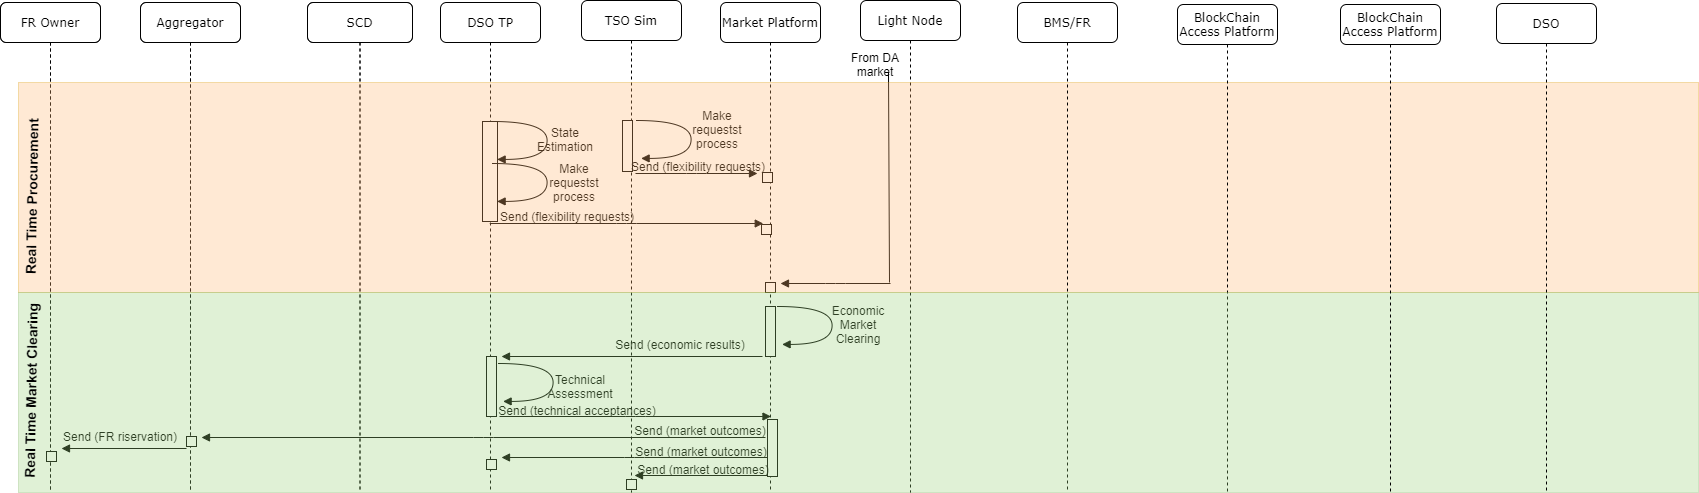

The diagram above was exported from draw.io. Its source (the exported page's mxGraphModel, read from the mxfile embedded in the PNG):
<mxGraphModel dx="868" dy="401" grid="1" gridSize="10" guides="1" tooltips="1" connect="1" arrows="1" fold="1" page="1" pageScale="1" pageWidth="1100" pageHeight="850" background="#ffffff" math="0" shadow="0">
  <root>
    <mxCell id="0" />
    <mxCell id="1" parent="0" />
    <mxCell id="7baba1c4bc27f4b0-2" value="Aggregator" style="shape=umlLifeline;perimeter=lifelinePerimeter;whiteSpace=wrap;html=1;container=1;collapsible=0;recursiveResize=0;outlineConnect=0;rounded=1;shadow=0;comic=0;labelBackgroundColor=none;strokeWidth=1;fontFamily=Verdana;fontSize=12;align=center;" parent="1" vertex="1">
      <mxGeometry x="240" y="80" width="100" height="490" as="geometry" />
    </mxCell>
    <mxCell id="7baba1c4bc27f4b0-3" value="SCD" style="shape=umlLifeline;perimeter=lifelinePerimeter;whiteSpace=wrap;html=1;container=1;collapsible=0;recursiveResize=0;outlineConnect=0;rounded=1;shadow=0;comic=0;labelBackgroundColor=none;strokeWidth=1;fontFamily=Verdana;fontSize=12;align=center;" parent="1" vertex="1">
      <mxGeometry x="407" y="80" width="105" height="490" as="geometry" />
    </mxCell>
    <mxCell id="7baba1c4bc27f4b0-4" value="DSO TP" style="shape=umlLifeline;perimeter=lifelinePerimeter;whiteSpace=wrap;html=1;container=1;collapsible=0;recursiveResize=0;outlineConnect=0;rounded=1;shadow=0;comic=0;labelBackgroundColor=none;strokeWidth=1;fontFamily=Verdana;fontSize=12;align=center;" parent="1" vertex="1">
      <mxGeometry x="540" y="80" width="100" height="490" as="geometry" />
    </mxCell>
    <mxCell id="xV6Av-NSIGtkY30hvp8N-32" value="FR Owner" style="shape=umlLifeline;perimeter=lifelinePerimeter;whiteSpace=wrap;html=1;container=1;collapsible=0;recursiveResize=0;outlineConnect=0;rounded=1;shadow=0;comic=0;labelBackgroundColor=none;strokeWidth=1;fontFamily=Verdana;fontSize=12;align=center;" parent="7baba1c4bc27f4b0-4" vertex="1">
      <mxGeometry x="-440" width="100" height="490" as="geometry" />
    </mxCell>
    <mxCell id="xV6Av-NSIGtkY30hvp8N-34" value="Aggregator" style="shape=umlLifeline;perimeter=lifelinePerimeter;whiteSpace=wrap;html=1;container=1;collapsible=0;recursiveResize=0;outlineConnect=0;rounded=1;shadow=0;comic=0;labelBackgroundColor=none;strokeWidth=1;fontFamily=Verdana;fontSize=12;align=center;" parent="7baba1c4bc27f4b0-4" vertex="1">
      <mxGeometry x="-300" width="100" height="490" as="geometry" />
    </mxCell>
    <mxCell id="xV6Av-NSIGtkY30hvp8N-38" value="SCD" style="shape=umlLifeline;perimeter=lifelinePerimeter;whiteSpace=wrap;html=1;container=1;collapsible=0;recursiveResize=0;outlineConnect=0;rounded=1;shadow=0;comic=0;labelBackgroundColor=none;strokeWidth=1;fontFamily=Verdana;fontSize=12;align=center;" parent="7baba1c4bc27f4b0-4" vertex="1">
      <mxGeometry x="-133" width="105" height="490" as="geometry" />
    </mxCell>
    <mxCell id="7baba1c4bc27f4b0-5" value="TSO Sim" style="shape=umlLifeline;perimeter=lifelinePerimeter;whiteSpace=wrap;html=1;container=1;collapsible=0;recursiveResize=0;outlineConnect=0;rounded=1;shadow=0;comic=0;labelBackgroundColor=none;strokeWidth=1;fontFamily=Verdana;fontSize=12;align=center;" parent="1" vertex="1">
      <mxGeometry x="681" y="78" width="100" height="492" as="geometry" />
    </mxCell>
    <mxCell id="7baba1c4bc27f4b0-6" value="Market Platform" style="shape=umlLifeline;perimeter=lifelinePerimeter;whiteSpace=wrap;html=1;container=1;collapsible=0;recursiveResize=0;outlineConnect=0;rounded=1;shadow=0;comic=0;labelBackgroundColor=none;strokeWidth=1;fontFamily=Verdana;fontSize=12;align=center;" parent="1" vertex="1">
      <mxGeometry x="820" y="80" width="100" height="490" as="geometry" />
    </mxCell>
    <mxCell id="xV6Av-NSIGtkY30hvp8N-94" value="" style="html=1;points=[];perimeter=orthogonalPerimeter;rounded=0;shadow=0;comic=0;labelBackgroundColor=none;strokeWidth=1;fontFamily=Verdana;fontSize=12;align=center;" parent="7baba1c4bc27f4b0-6" vertex="1">
      <mxGeometry x="45" y="280" width="10" height="10" as="geometry" />
    </mxCell>
    <mxCell id="7baba1c4bc27f4b0-7" value="Light Node" style="shape=umlLifeline;perimeter=lifelinePerimeter;whiteSpace=wrap;html=1;container=1;collapsible=0;recursiveResize=0;outlineConnect=0;rounded=1;shadow=0;comic=0;labelBackgroundColor=none;strokeWidth=1;fontFamily=Verdana;fontSize=12;align=center;" parent="1" vertex="1">
      <mxGeometry x="960" y="78" width="100" height="492" as="geometry" />
    </mxCell>
    <mxCell id="7baba1c4bc27f4b0-8" value="FR Owner" style="shape=umlLifeline;perimeter=lifelinePerimeter;whiteSpace=wrap;html=1;container=1;collapsible=0;recursiveResize=0;outlineConnect=0;rounded=1;shadow=0;comic=0;labelBackgroundColor=none;strokeWidth=1;fontFamily=Verdana;fontSize=12;align=center;" parent="1" vertex="1">
      <mxGeometry x="100" y="80" width="100" height="490" as="geometry" />
    </mxCell>
    <mxCell id="xV6Av-NSIGtkY30hvp8N-44" value="" style="html=1;points=[];perimeter=orthogonalPerimeter;rounded=0;shadow=0;comic=0;labelBackgroundColor=none;strokeWidth=1;fontFamily=Verdana;fontSize=12;align=center;" parent="1" vertex="1">
      <mxGeometry x="722" y="198" width="10" height="51" as="geometry" />
    </mxCell>
    <mxCell id="xV6Av-NSIGtkY30hvp8N-45" value="" style="html=1;points=[];perimeter=orthogonalPerimeter;rounded=0;shadow=0;comic=0;labelBackgroundColor=none;strokeWidth=1;fontFamily=Verdana;fontSize=12;align=center;" parent="1" vertex="1">
      <mxGeometry x="862" y="250" width="10" height="10" as="geometry" />
    </mxCell>
    <mxCell id="xV6Av-NSIGtkY30hvp8N-46" value="" style="html=1;points=[];perimeter=orthogonalPerimeter;rounded=0;shadow=0;comic=0;labelBackgroundColor=none;strokeWidth=1;fontFamily=Verdana;fontSize=12;align=center;" parent="1" vertex="1">
      <mxGeometry x="861" y="302" width="10" height="10" as="geometry" />
    </mxCell>
    <mxCell id="xV6Av-NSIGtkY30hvp8N-47" value="" style="html=1;points=[];perimeter=orthogonalPerimeter;rounded=0;shadow=0;comic=0;labelBackgroundColor=none;strokeWidth=1;fontFamily=Verdana;fontSize=12;align=center;" parent="1" vertex="1">
      <mxGeometry x="582" y="199" width="15" height="100" as="geometry" />
    </mxCell>
    <mxCell id="xV6Av-NSIGtkY30hvp8N-49" value="" style="html=1;verticalAlign=bottom;endArrow=block;labelBackgroundColor=none;fontFamily=Verdana;fontSize=12;elbow=vertical;edgeStyle=orthogonalEdgeStyle;curved=1;entryX=1;entryY=0.286;entryPerimeter=0;exitX=1.038;exitY=0.345;exitPerimeter=0;" parent="1" edge="1">
      <mxGeometry relative="1" as="geometry">
        <mxPoint x="592" y="199" as="sourcePoint" />
        <mxPoint x="596.6199999999999" y="236.92000000000007" as="targetPoint" />
        <Array as="points">
          <mxPoint x="646.6199999999999" y="198.89999999999998" />
          <mxPoint x="646.6199999999999" y="236.89999999999998" />
        </Array>
      </mxGeometry>
    </mxCell>
    <mxCell id="xV6Av-NSIGtkY30hvp8N-50" value="Make requestst process" style="text;html=1;strokeColor=none;fillColor=none;align=center;verticalAlign=middle;whiteSpace=wrap;rounded=0;" parent="1" vertex="1">
      <mxGeometry x="633" y="250" width="82" height="20" as="geometry" />
    </mxCell>
    <mxCell id="xV6Av-NSIGtkY30hvp8N-51" value="" style="html=1;verticalAlign=bottom;endArrow=block;labelBackgroundColor=none;fontFamily=Verdana;fontSize=12;edgeStyle=elbowEdgeStyle;elbow=vertical;" parent="1" edge="1">
      <mxGeometry x="0.7692" y="40" relative="1" as="geometry">
        <mxPoint x="589.25" y="301" as="sourcePoint" />
        <mxPoint x="862.75" y="301" as="targetPoint" />
        <mxPoint as="offset" />
      </mxGeometry>
    </mxCell>
    <mxCell id="xV6Av-NSIGtkY30hvp8N-52" value="Send (flexibility requests)" style="text;html=1;strokeColor=none;fillColor=none;align=center;verticalAlign=middle;whiteSpace=wrap;rounded=0;" parent="1" vertex="1">
      <mxGeometry x="586" y="284" width="162" height="20" as="geometry" />
    </mxCell>
    <mxCell id="xV6Av-NSIGtkY30hvp8N-53" value="Make requestst process" style="text;html=1;strokeColor=none;fillColor=none;align=center;verticalAlign=middle;whiteSpace=wrap;rounded=0;" parent="1" vertex="1">
      <mxGeometry x="777" y="197" width="80" height="20" as="geometry" />
    </mxCell>
    <mxCell id="xV6Av-NSIGtkY30hvp8N-54" value="" style="html=1;verticalAlign=bottom;endArrow=block;labelBackgroundColor=none;fontFamily=Verdana;fontSize=12;elbow=vertical;edgeStyle=orthogonalEdgeStyle;curved=1;entryX=1;entryY=0.286;entryPerimeter=0;exitX=1.038;exitY=0.345;exitPerimeter=0;" parent="1" edge="1">
      <mxGeometry relative="1" as="geometry">
        <mxPoint x="736" y="198" as="sourcePoint" />
        <mxPoint x="740.6199999999999" y="235.92000000000007" as="targetPoint" />
        <Array as="points">
          <mxPoint x="790.6199999999999" y="197.89999999999998" />
          <mxPoint x="790.6199999999999" y="235.89999999999998" />
        </Array>
      </mxGeometry>
    </mxCell>
    <mxCell id="xV6Av-NSIGtkY30hvp8N-55" value="" style="html=1;verticalAlign=bottom;endArrow=block;labelBackgroundColor=none;fontFamily=Verdana;fontSize=12;edgeStyle=elbowEdgeStyle;elbow=vertical;" parent="1" edge="1">
      <mxGeometry x="0.7692" y="40" relative="1" as="geometry">
        <mxPoint x="735" y="251" as="sourcePoint" />
        <mxPoint x="857" y="251" as="targetPoint" />
        <mxPoint as="offset" />
      </mxGeometry>
    </mxCell>
    <mxCell id="xV6Av-NSIGtkY30hvp8N-56" value="Send (flexibility requests)" style="text;html=1;strokeColor=none;fillColor=none;align=center;verticalAlign=middle;whiteSpace=wrap;rounded=0;" parent="1" vertex="1">
      <mxGeometry x="717" y="234" width="162" height="20" as="geometry" />
    </mxCell>
    <mxCell id="xV6Av-NSIGtkY30hvp8N-57" value="State Estimation" style="text;html=1;strokeColor=none;fillColor=none;align=center;verticalAlign=middle;whiteSpace=wrap;rounded=0;" parent="1" vertex="1">
      <mxGeometry x="635" y="207" width="60" height="20" as="geometry" />
    </mxCell>
    <mxCell id="xV6Av-NSIGtkY30hvp8N-58" value="" style="html=1;verticalAlign=bottom;endArrow=block;labelBackgroundColor=none;fontFamily=Verdana;fontSize=12;elbow=vertical;edgeStyle=orthogonalEdgeStyle;curved=1;entryX=1;entryY=0.286;entryPerimeter=0;exitX=1.038;exitY=0.345;exitPerimeter=0;" parent="1" edge="1">
      <mxGeometry relative="1" as="geometry">
        <mxPoint x="592" y="241" as="sourcePoint" />
        <mxPoint x="596.6199999999999" y="278.9200000000001" as="targetPoint" />
        <Array as="points">
          <mxPoint x="646.6199999999999" y="240.89999999999998" />
          <mxPoint x="646.6199999999999" y="278.9" />
        </Array>
      </mxGeometry>
    </mxCell>
    <mxCell id="xV6Av-NSIGtkY30hvp8N-75" value="" style="endArrow=none;html=1;" parent="1" edge="1">
      <mxGeometry width="50" height="50" relative="1" as="geometry">
        <mxPoint x="989" y="360" as="sourcePoint" />
        <mxPoint x="988" y="150" as="targetPoint" />
      </mxGeometry>
    </mxCell>
    <mxCell id="xV6Av-NSIGtkY30hvp8N-93" value="" style="html=1;verticalAlign=bottom;endArrow=block;labelBackgroundColor=none;fontFamily=Verdana;fontSize=12;edgeStyle=elbowEdgeStyle;elbow=vertical;" parent="1" edge="1">
      <mxGeometry x="0.7692" y="40" relative="1" as="geometry">
        <mxPoint x="990" y="361" as="sourcePoint" />
        <mxPoint x="880" y="361" as="targetPoint" />
        <mxPoint as="offset" />
      </mxGeometry>
    </mxCell>
    <mxCell id="xV6Av-NSIGtkY30hvp8N-119" value="" style="html=1;points=[];perimeter=orthogonalPerimeter;rounded=0;shadow=0;comic=0;labelBackgroundColor=none;strokeWidth=1;fontFamily=Verdana;fontSize=12;align=center;" parent="1" vertex="1">
      <mxGeometry x="286" y="514" width="10" height="10" as="geometry" />
    </mxCell>
    <mxCell id="xV6Av-NSIGtkY30hvp8N-120" value="" style="html=1;points=[];perimeter=orthogonalPerimeter;rounded=0;shadow=0;comic=0;labelBackgroundColor=none;strokeWidth=1;fontFamily=Verdana;fontSize=12;align=center;" parent="1" vertex="1">
      <mxGeometry x="586" y="434" width="10" height="60" as="geometry" />
    </mxCell>
    <mxCell id="xV6Av-NSIGtkY30hvp8N-121" value="" style="html=1;points=[];perimeter=orthogonalPerimeter;rounded=0;shadow=0;comic=0;labelBackgroundColor=none;strokeWidth=1;fontFamily=Verdana;fontSize=12;align=center;" parent="1" vertex="1">
      <mxGeometry x="586" y="537" width="10" height="10" as="geometry" />
    </mxCell>
    <mxCell id="xV6Av-NSIGtkY30hvp8N-122" value="" style="html=1;points=[];perimeter=orthogonalPerimeter;rounded=0;shadow=0;comic=0;labelBackgroundColor=none;strokeWidth=1;fontFamily=Verdana;fontSize=12;align=center;" parent="1" vertex="1">
      <mxGeometry x="286" y="514" width="10" height="10" as="geometry" />
    </mxCell>
    <mxCell id="xV6Av-NSIGtkY30hvp8N-123" value="" style="html=1;points=[];perimeter=orthogonalPerimeter;rounded=0;shadow=0;comic=0;labelBackgroundColor=none;strokeWidth=1;fontFamily=Verdana;fontSize=12;align=center;" parent="1" vertex="1">
      <mxGeometry x="865" y="384" width="10" height="50" as="geometry" />
    </mxCell>
    <mxCell id="xV6Av-NSIGtkY30hvp8N-124" value="" style="html=1;points=[];perimeter=orthogonalPerimeter;rounded=0;shadow=0;comic=0;labelBackgroundColor=none;strokeWidth=1;fontFamily=Verdana;fontSize=12;align=center;" parent="1" vertex="1">
      <mxGeometry x="867" y="497" width="10" height="57" as="geometry" />
    </mxCell>
    <mxCell id="xV6Av-NSIGtkY30hvp8N-125" value="" style="html=1;points=[];perimeter=orthogonalPerimeter;rounded=0;shadow=0;comic=0;labelBackgroundColor=none;strokeWidth=1;fontFamily=Verdana;fontSize=12;align=center;" parent="1" vertex="1">
      <mxGeometry x="146" y="529" width="10" height="10" as="geometry" />
    </mxCell>
    <mxCell id="xV6Av-NSIGtkY30hvp8N-126" value="" style="html=1;verticalAlign=bottom;endArrow=block;labelBackgroundColor=none;fontFamily=Verdana;fontSize=12;elbow=vertical;edgeStyle=orthogonalEdgeStyle;curved=1;entryX=1;entryY=0.286;entryPerimeter=0;exitX=1.038;exitY=0.345;exitPerimeter=0;" parent="1" edge="1">
      <mxGeometry relative="1" as="geometry">
        <mxPoint x="877" y="384" as="sourcePoint" />
        <mxPoint x="881.6199999999999" y="421.9200000000001" as="targetPoint" />
        <Array as="points">
          <mxPoint x="931.6199999999999" y="383.9" />
          <mxPoint x="931.6199999999999" y="421.9" />
        </Array>
      </mxGeometry>
    </mxCell>
    <mxCell id="xV6Av-NSIGtkY30hvp8N-127" value="Economic Market Clearing" style="text;html=1;strokeColor=none;fillColor=none;align=center;verticalAlign=middle;whiteSpace=wrap;rounded=0;" parent="1" vertex="1">
      <mxGeometry x="917" y="392" width="82" height="20" as="geometry" />
    </mxCell>
    <mxCell id="xV6Av-NSIGtkY30hvp8N-128" value="" style="html=1;verticalAlign=bottom;endArrow=block;labelBackgroundColor=none;fontFamily=Verdana;fontSize=12;edgeStyle=elbowEdgeStyle;elbow=vertical;" parent="1" edge="1">
      <mxGeometry x="0.7692" y="40" relative="1" as="geometry">
        <mxPoint x="862" y="434" as="sourcePoint" />
        <mxPoint x="601" y="434" as="targetPoint" />
        <mxPoint as="offset" />
      </mxGeometry>
    </mxCell>
    <mxCell id="xV6Av-NSIGtkY30hvp8N-129" value="Send (economic results)" style="text;html=1;strokeColor=none;fillColor=none;align=center;verticalAlign=middle;whiteSpace=wrap;rounded=0;" parent="1" vertex="1">
      <mxGeometry x="699" y="412" width="162" height="20" as="geometry" />
    </mxCell>
    <mxCell id="xV6Av-NSIGtkY30hvp8N-130" value="" style="html=1;verticalAlign=bottom;endArrow=block;labelBackgroundColor=none;fontFamily=Verdana;fontSize=12;elbow=vertical;edgeStyle=orthogonalEdgeStyle;curved=1;entryX=1;entryY=0.286;entryPerimeter=0;exitX=1.038;exitY=0.345;exitPerimeter=0;" parent="1" edge="1">
      <mxGeometry relative="1" as="geometry">
        <mxPoint x="598" y="441" as="sourcePoint" />
        <mxPoint x="602.6199999999999" y="478.9200000000001" as="targetPoint" />
        <Array as="points">
          <mxPoint x="652.6199999999999" y="440.9" />
          <mxPoint x="652.6199999999999" y="478.9" />
        </Array>
      </mxGeometry>
    </mxCell>
    <mxCell id="xV6Av-NSIGtkY30hvp8N-131" value="Technical Assessment" style="text;html=1;strokeColor=none;fillColor=none;align=center;verticalAlign=middle;whiteSpace=wrap;rounded=0;" parent="1" vertex="1">
      <mxGeometry x="639" y="454" width="82" height="20" as="geometry" />
    </mxCell>
    <mxCell id="xV6Av-NSIGtkY30hvp8N-132" value="" style="html=1;verticalAlign=bottom;endArrow=block;labelBackgroundColor=none;fontFamily=Verdana;fontSize=12;edgeStyle=elbowEdgeStyle;elbow=vertical;" parent="1" edge="1">
      <mxGeometry x="0.7692" y="40" relative="1" as="geometry">
        <mxPoint x="599" y="494" as="sourcePoint" />
        <mxPoint x="870.5" y="494" as="targetPoint" />
        <mxPoint as="offset" />
      </mxGeometry>
    </mxCell>
    <mxCell id="xV6Av-NSIGtkY30hvp8N-133" value="Send (technical acceptances)" style="text;html=1;strokeColor=none;fillColor=none;align=center;verticalAlign=middle;whiteSpace=wrap;rounded=0;" parent="1" vertex="1">
      <mxGeometry x="596" y="478" width="162" height="20" as="geometry" />
    </mxCell>
    <mxCell id="xV6Av-NSIGtkY30hvp8N-134" value="" style="html=1;verticalAlign=bottom;endArrow=block;labelBackgroundColor=none;fontFamily=Verdana;fontSize=12;edgeStyle=elbowEdgeStyle;elbow=vertical;" parent="1" edge="1">
      <mxGeometry x="0.7692" y="40" relative="1" as="geometry">
        <mxPoint x="867" y="535" as="sourcePoint" />
        <mxPoint x="601" y="535" as="targetPoint" />
        <mxPoint as="offset" />
      </mxGeometry>
    </mxCell>
    <mxCell id="xV6Av-NSIGtkY30hvp8N-135" value="" style="html=1;verticalAlign=bottom;endArrow=block;labelBackgroundColor=none;fontFamily=Verdana;fontSize=12;edgeStyle=elbowEdgeStyle;elbow=vertical;" parent="1" edge="1">
      <mxGeometry x="0.7692" y="40" relative="1" as="geometry">
        <mxPoint x="867" y="553" as="sourcePoint" />
        <mxPoint x="734" y="553" as="targetPoint" />
        <mxPoint as="offset" />
      </mxGeometry>
    </mxCell>
    <mxCell id="xV6Av-NSIGtkY30hvp8N-136" value="" style="html=1;verticalAlign=bottom;endArrow=block;labelBackgroundColor=none;fontFamily=Verdana;fontSize=12;edgeStyle=elbowEdgeStyle;elbow=vertical;" parent="1" edge="1">
      <mxGeometry x="0.7692" y="40" relative="1" as="geometry">
        <mxPoint x="865" y="515" as="sourcePoint" />
        <mxPoint x="301" y="515" as="targetPoint" />
        <mxPoint as="offset" />
      </mxGeometry>
    </mxCell>
    <mxCell id="xV6Av-NSIGtkY30hvp8N-137" value="Send (market outcomes)" style="text;html=1;strokeColor=none;fillColor=none;align=center;verticalAlign=middle;whiteSpace=wrap;rounded=0;" parent="1" vertex="1">
      <mxGeometry x="719" y="498" width="162" height="20" as="geometry" />
    </mxCell>
    <mxCell id="xV6Av-NSIGtkY30hvp8N-138" value="Send (market outcomes)" style="text;html=1;strokeColor=none;fillColor=none;align=center;verticalAlign=middle;whiteSpace=wrap;rounded=0;" parent="1" vertex="1">
      <mxGeometry x="720" y="519" width="162" height="20" as="geometry" />
    </mxCell>
    <mxCell id="xV6Av-NSIGtkY30hvp8N-139" value="Send (market outcomes)" style="text;html=1;strokeColor=none;fillColor=none;align=center;verticalAlign=middle;whiteSpace=wrap;rounded=0;" parent="1" vertex="1">
      <mxGeometry x="722" y="537" width="162" height="20" as="geometry" />
    </mxCell>
    <mxCell id="xV6Av-NSIGtkY30hvp8N-140" value="" style="html=1;points=[];perimeter=orthogonalPerimeter;rounded=0;shadow=0;comic=0;labelBackgroundColor=none;strokeWidth=1;fontFamily=Verdana;fontSize=12;align=center;" parent="1" vertex="1">
      <mxGeometry x="726" y="557" width="10" height="10" as="geometry" />
    </mxCell>
    <mxCell id="xV6Av-NSIGtkY30hvp8N-141" value="" style="html=1;verticalAlign=bottom;endArrow=block;labelBackgroundColor=none;fontFamily=Verdana;fontSize=12;edgeStyle=elbowEdgeStyle;elbow=vertical;" parent="1" edge="1">
      <mxGeometry x="0.7692" y="40" relative="1" as="geometry">
        <mxPoint x="286" y="526" as="sourcePoint" />
        <mxPoint x="161" y="526" as="targetPoint" />
        <mxPoint as="offset" />
      </mxGeometry>
    </mxCell>
    <mxCell id="xV6Av-NSIGtkY30hvp8N-142" value="Send (FR riservation)" style="text;html=1;strokeColor=none;fillColor=none;align=center;verticalAlign=middle;whiteSpace=wrap;rounded=0;" parent="1" vertex="1">
      <mxGeometry x="139" y="504" width="162" height="20" as="geometry" />
    </mxCell>
    <mxCell id="xV6Av-NSIGtkY30hvp8N-145" value="" style="rounded=0;whiteSpace=wrap;html=1;strokeColor=#d79b00;opacity=30;fillColor=#FFB570;" parent="1" vertex="1">
      <mxGeometry x="118" y="160" width="1680" height="210" as="geometry" />
    </mxCell>
    <mxCell id="xV6Av-NSIGtkY30hvp8N-146" value="&lt;font style=&quot;font-size: 14px&quot;&gt;&lt;b&gt;Real Time Procurement&lt;/b&gt;&lt;/font&gt;" style="text;html=1;strokeColor=none;fillColor=none;align=center;verticalAlign=middle;whiteSpace=wrap;rounded=0;opacity=30;rotation=-89;" parent="1" vertex="1">
      <mxGeometry x="46.131931498732996" y="264.0015781526662" width="170" height="20" as="geometry" />
    </mxCell>
    <mxCell id="xV6Av-NSIGtkY30hvp8N-183" value="BMS/FR" style="shape=umlLifeline;perimeter=lifelinePerimeter;whiteSpace=wrap;html=1;container=1;collapsible=0;recursiveResize=0;outlineConnect=0;rounded=1;shadow=0;comic=0;labelBackgroundColor=none;strokeWidth=1;fontFamily=Verdana;fontSize=12;align=center;" parent="1" vertex="1">
      <mxGeometry x="1117" y="80" width="100" height="490" as="geometry" />
    </mxCell>
    <mxCell id="xV6Av-NSIGtkY30hvp8N-186" value="BlockChain Access Platform" style="shape=umlLifeline;perimeter=lifelinePerimeter;whiteSpace=wrap;html=1;container=1;collapsible=0;recursiveResize=0;outlineConnect=0;rounded=1;shadow=0;comic=0;labelBackgroundColor=none;strokeWidth=1;fontFamily=Verdana;fontSize=12;align=center;" parent="1" vertex="1">
      <mxGeometry x="1277" y="82" width="100" height="488" as="geometry" />
    </mxCell>
    <mxCell id="xV6Av-NSIGtkY30hvp8N-211" value="" style="rounded=0;whiteSpace=wrap;html=1;strokeColor=#82b366;opacity=30;fillColor=#97D077;" parent="1" vertex="1">
      <mxGeometry x="118" y="370" width="1680" height="200" as="geometry" />
    </mxCell>
    <mxCell id="xV6Av-NSIGtkY30hvp8N-212" value="&lt;font style=&quot;font-size: 14px&quot;&gt;&lt;b&gt;Real Time Market Clearing&lt;/b&gt;&lt;/font&gt;" style="text;html=1;strokeColor=none;fillColor=none;align=center;verticalAlign=middle;whiteSpace=wrap;rounded=0;opacity=30;rotation=-89;" parent="1" vertex="1">
      <mxGeometry x="38.31796393737557" y="457.9955219185757" width="183.87" height="20" as="geometry" />
    </mxCell>
    <mxCell id="xV6Av-NSIGtkY30hvp8N-213" value="BlockChain Access Platform" style="shape=umlLifeline;perimeter=lifelinePerimeter;whiteSpace=wrap;html=1;container=1;collapsible=0;recursiveResize=0;outlineConnect=0;rounded=1;shadow=0;comic=0;labelBackgroundColor=none;strokeWidth=1;fontFamily=Verdana;fontSize=12;align=center;" parent="1" vertex="1">
      <mxGeometry x="1440" y="82" width="100" height="488" as="geometry" />
    </mxCell>
    <mxCell id="xV6Av-NSIGtkY30hvp8N-254" value="DSO" style="shape=umlLifeline;perimeter=lifelinePerimeter;whiteSpace=wrap;html=1;container=1;collapsible=0;recursiveResize=0;outlineConnect=0;rounded=1;shadow=0;comic=0;labelBackgroundColor=none;strokeWidth=1;fontFamily=Verdana;fontSize=12;align=center;" parent="1" vertex="1">
      <mxGeometry x="1596" y="81" width="100" height="489" as="geometry" />
    </mxCell>
    <mxCell id="fCaC5Owj56TBQGkcdSlW-1" value="From DA market" style="text;html=1;strokeColor=none;fillColor=none;align=center;verticalAlign=middle;whiteSpace=wrap;rounded=0;" vertex="1" parent="1">
      <mxGeometry x="950" y="132" width="50" height="20" as="geometry" />
    </mxCell>
  </root>
</mxGraphModel>